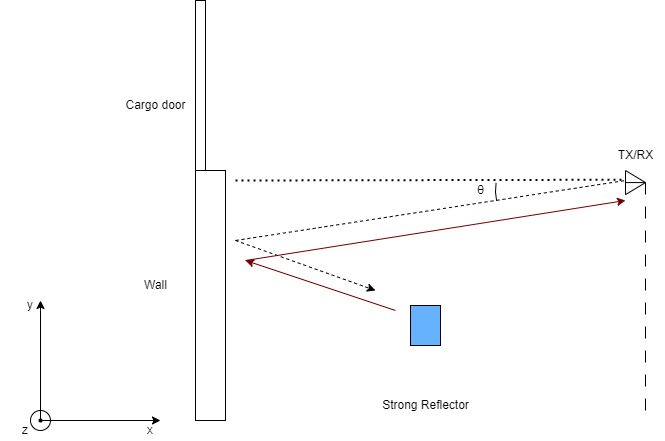

The diagram above was exported from draw.io. Its source (the exported page's mxGraphModel, read from the mxfile embedded in the PNG):
<mxGraphModel dx="1630" dy="504" grid="1" gridSize="10" guides="1" tooltips="1" connect="1" arrows="1" fold="1" page="1" pageScale="1" pageWidth="850" pageHeight="1100" math="0" shadow="0">
  <root>
    <mxCell id="0" />
    <mxCell id="1" parent="0" />
    <mxCell id="AA2b0JfBBNVYprVC2Mq3-2" value="" style="rounded=0;whiteSpace=wrap;html=1;" vertex="1" parent="1">
      <mxGeometry x="160" y="60" width="10" height="170" as="geometry" />
    </mxCell>
    <mxCell id="AA2b0JfBBNVYprVC2Mq3-3" value="Cargo door" style="text;html=1;align=center;verticalAlign=middle;resizable=0;points=[];autosize=1;strokeColor=none;fillColor=none;" vertex="1" parent="1">
      <mxGeometry x="80" y="150" width="80" height="30" as="geometry" />
    </mxCell>
    <mxCell id="AA2b0JfBBNVYprVC2Mq3-4" value="" style="endArrow=none;html=1;rounded=0;dashed=1;dashPattern=12 12;" edge="1" parent="1">
      <mxGeometry width="50" height="50" relative="1" as="geometry">
        <mxPoint x="610" y="470" as="sourcePoint" />
        <mxPoint x="610" y="230" as="targetPoint" />
      </mxGeometry>
    </mxCell>
    <mxCell id="AA2b0JfBBNVYprVC2Mq3-5" value="" style="triangle;whiteSpace=wrap;html=1;rotation=0;" vertex="1" parent="1">
      <mxGeometry x="590" y="230" width="20" height="24.15" as="geometry" />
    </mxCell>
    <mxCell id="AA2b0JfBBNVYprVC2Mq3-6" value="" style="endArrow=none;html=1;rounded=0;entryX=0;entryY=0.5;entryDx=0;entryDy=0;exitX=1;exitY=0.5;exitDx=0;exitDy=0;" edge="1" parent="1" source="AA2b0JfBBNVYprVC2Mq3-5" target="AA2b0JfBBNVYprVC2Mq3-5">
      <mxGeometry width="50" height="50" relative="1" as="geometry">
        <mxPoint x="410" y="330" as="sourcePoint" />
        <mxPoint x="580" y="250" as="targetPoint" />
      </mxGeometry>
    </mxCell>
    <mxCell id="AA2b0JfBBNVYprVC2Mq3-11" value="TX/RX" style="text;html=1;align=center;verticalAlign=middle;resizable=0;points=[];autosize=1;strokeColor=none;fillColor=none;" vertex="1" parent="1">
      <mxGeometry x="570" y="200" width="60" height="30" as="geometry" />
    </mxCell>
    <mxCell id="AA2b0JfBBNVYprVC2Mq3-16" value="" style="rounded=0;whiteSpace=wrap;html=1;rotation=-90;fillColor=#66B2FF;aspect=fixed;" vertex="1" parent="1">
      <mxGeometry x="370" y="370" width="40" height="30" as="geometry" />
    </mxCell>
    <mxCell id="AA2b0JfBBNVYprVC2Mq3-17" value="Strong Reflector" style="text;html=1;align=center;verticalAlign=middle;resizable=0;points=[];autosize=1;strokeColor=none;fillColor=none;" vertex="1" parent="1">
      <mxGeometry x="335" y="450" width="110" height="30" as="geometry" />
    </mxCell>
    <mxCell id="AA2b0JfBBNVYprVC2Mq3-18" value="" style="rounded=0;whiteSpace=wrap;html=1;" vertex="1" parent="1">
      <mxGeometry x="160" y="230" width="30" height="250" as="geometry" />
    </mxCell>
    <mxCell id="AA2b0JfBBNVYprVC2Mq3-20" value="Wall" style="text;html=1;align=center;verticalAlign=middle;resizable=0;points=[];autosize=1;strokeColor=none;fillColor=none;" vertex="1" parent="1">
      <mxGeometry x="95" y="330" width="50" height="30" as="geometry" />
    </mxCell>
    <mxCell id="AA2b0JfBBNVYprVC2Mq3-21" value="" style="endArrow=classic;html=1;rounded=0;startArrow=oval;startFill=1;endSize=6;startSize=3;" edge="1" parent="1">
      <mxGeometry width="50" height="50" relative="1" as="geometry">
        <mxPoint x="5" y="480" as="sourcePoint" />
        <mxPoint x="125" y="480" as="targetPoint" />
      </mxGeometry>
    </mxCell>
    <mxCell id="AA2b0JfBBNVYprVC2Mq3-22" value="" style="endArrow=classic;html=1;rounded=0;" edge="1" parent="1">
      <mxGeometry width="50" height="50" relative="1" as="geometry">
        <mxPoint x="5" y="480" as="sourcePoint" />
        <mxPoint x="5" y="360" as="targetPoint" />
      </mxGeometry>
    </mxCell>
    <mxCell id="AA2b0JfBBNVYprVC2Mq3-23" value="" style="ellipse;whiteSpace=wrap;html=1;aspect=fixed;fillColor=none;connectable=1;allowArrows=0;" vertex="1" parent="1">
      <mxGeometry x="-5" y="470" width="20" height="20" as="geometry" />
    </mxCell>
    <mxCell id="AA2b0JfBBNVYprVC2Mq3-24" value="x" style="text;strokeColor=none;align=center;fillColor=none;html=1;verticalAlign=middle;whiteSpace=wrap;rounded=0;" vertex="1" parent="1">
      <mxGeometry x="85" y="480" width="60" height="20" as="geometry" />
    </mxCell>
    <mxCell id="AA2b0JfBBNVYprVC2Mq3-25" value="y" style="text;strokeColor=none;align=center;fillColor=none;html=1;verticalAlign=middle;whiteSpace=wrap;rounded=0;" vertex="1" parent="1">
      <mxGeometry x="-35" y="350" width="60" height="30" as="geometry" />
    </mxCell>
    <mxCell id="AA2b0JfBBNVYprVC2Mq3-26" value="z" style="text;strokeColor=none;align=center;fillColor=none;html=1;verticalAlign=middle;whiteSpace=wrap;rounded=0;" vertex="1" parent="1">
      <mxGeometry x="-35" y="480" width="50" height="20" as="geometry" />
    </mxCell>
    <mxCell id="AA2b0JfBBNVYprVC2Mq3-28" value="" style="endArrow=none;dashed=1;html=1;rounded=0;entryX=-0.144;entryY=0.382;entryDx=0;entryDy=0;entryPerimeter=0;dashPattern=1 2;strokeWidth=2;" edge="1" parent="1" target="AA2b0JfBBNVYprVC2Mq3-5">
      <mxGeometry width="50" height="50" relative="1" as="geometry">
        <mxPoint x="200" y="240" as="sourcePoint" />
        <mxPoint x="475" y="254.15" as="targetPoint" />
      </mxGeometry>
    </mxCell>
    <mxCell id="AA2b0JfBBNVYprVC2Mq3-29" value="" style="endArrow=none;dashed=1;html=1;rounded=0;" edge="1" parent="1">
      <mxGeometry width="50" height="50" relative="1" as="geometry">
        <mxPoint x="200" y="300" as="sourcePoint" />
        <mxPoint x="590" y="240" as="targetPoint" />
      </mxGeometry>
    </mxCell>
    <mxCell id="AA2b0JfBBNVYprVC2Mq3-30" value="" style="endArrow=classic;dashed=1;html=1;strokeWidth=1;rounded=0;endFill=1;" edge="1" parent="1">
      <mxGeometry width="50" height="50" relative="1" as="geometry">
        <mxPoint x="200" y="300" as="sourcePoint" />
        <mxPoint x="340" y="350" as="targetPoint" />
      </mxGeometry>
    </mxCell>
    <mxCell id="AA2b0JfBBNVYprVC2Mq3-31" value="" style="endArrow=classic;html=1;rounded=0;fillColor=#a20025;strokeColor=#6F0000;" edge="1" parent="1">
      <mxGeometry width="50" height="50" relative="1" as="geometry">
        <mxPoint x="360" y="370" as="sourcePoint" />
        <mxPoint x="210" y="320" as="targetPoint" />
      </mxGeometry>
    </mxCell>
    <mxCell id="AA2b0JfBBNVYprVC2Mq3-32" value="" style="endArrow=classic;html=1;rounded=0;fillColor=#a20025;strokeColor=#6F0000;" edge="1" parent="1">
      <mxGeometry width="50" height="50" relative="1" as="geometry">
        <mxPoint x="210" y="320" as="sourcePoint" />
        <mxPoint x="590" y="260" as="targetPoint" />
      </mxGeometry>
    </mxCell>
    <mxCell id="AA2b0JfBBNVYprVC2Mq3-33" value="" style="verticalLabelPosition=bottom;verticalAlign=top;html=1;shape=mxgraph.basic.arc;startAngle=0.3;endAngle=0.35762768682245427;rotation=-210;" vertex="1" parent="1">
      <mxGeometry x="460" y="200" width="100" height="100" as="geometry" />
    </mxCell>
    <mxCell id="AA2b0JfBBNVYprVC2Mq3-34" value="θ" style="text;html=1;align=center;verticalAlign=middle;resizable=0;points=[];autosize=1;strokeColor=none;fillColor=none;" vertex="1" parent="1">
      <mxGeometry x="430" y="235" width="30" height="30" as="geometry" />
    </mxCell>
  </root>
</mxGraphModel>